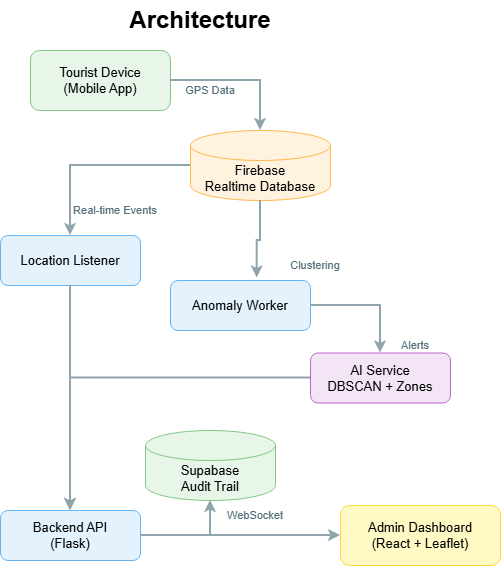

The diagram above was exported from draw.io. Its source (the exported page's mxGraphModel, read from the mxfile embedded in the PNG):
<mxGraphModel dx="1281" dy="614" grid="1" gridSize="10" guides="1" tooltips="1" connect="1" arrows="1" fold="1" page="1" pageScale="1" pageWidth="1400" pageHeight="900" math="0" shadow="0">
  <root>
    <mxCell id="0" />
    <mxCell id="1" parent="0" />
    <mxCell id="title" value="Architecture" style="text;html=1;strokeColor=none;fillColor=none;align=center;verticalAlign=middle;whiteSpace=wrap;fontSize=24;fontStyle=1" parent="1" vertex="1">
      <mxGeometry x="80" width="400" height="40" as="geometry" />
    </mxCell>
    <mxCell id="tourist-device" value="Tourist Device&#10;(Mobile App)" style="rounded=1;whiteSpace=wrap;html=1;fillColor=#E8F5E9;strokeColor=#81C784;fontSize=13;" parent="1" vertex="1">
      <mxGeometry x="110" y="50" width="140" height="60" as="geometry" />
    </mxCell>
    <mxCell id="firebase" value="Firebase&#10;Realtime Database" style="shape=cylinder3;whiteSpace=wrap;html=1;boundedLbl=1;backgroundOutline=1;size=15;fillColor=#FFF3E0;strokeColor=#FFB74D;fontSize=13;" parent="1" vertex="1">
      <mxGeometry x="270" y="130" width="140" height="70" as="geometry" />
    </mxCell>
    <mxCell id="listener" value="Location Listener" style="rounded=1;whiteSpace=wrap;html=1;fillColor=#E3F2FD;strokeColor=#64B5F6;fontSize=13;" parent="1" vertex="1">
      <mxGeometry x="80" y="235" width="140" height="50" as="geometry" />
    </mxCell>
    <mxCell id="worker" value="Anomaly Worker" style="rounded=1;whiteSpace=wrap;html=1;fillColor=#E3F2FD;strokeColor=#64B5F6;fontSize=13;" parent="1" vertex="1">
      <mxGeometry x="250" y="280" width="140" height="50" as="geometry" />
    </mxCell>
    <mxCell id="ai" value="AI Service&#10;DBSCAN + Zones" style="rounded=1;whiteSpace=wrap;html=1;fillColor=#F3E5F5;strokeColor=#BA68C8;fontSize=13;" parent="1" vertex="1">
      <mxGeometry x="390" y="352.5" width="140" height="50" as="geometry" />
    </mxCell>
    <mxCell id="backend" value="Backend API&#10;(Flask)" style="rounded=1;whiteSpace=wrap;html=1;fillColor=#E3F2FD;strokeColor=#64B5F6;fontSize=13;" parent="1" vertex="1">
      <mxGeometry x="80" y="510" width="140" height="50" as="geometry" />
    </mxCell>
    <mxCell id="supabase" value="Supabase&#10;Audit Trail" style="shape=cylinder3;whiteSpace=wrap;html=1;boundedLbl=1;backgroundOutline=1;size=15;fillColor=#E8F5E9;strokeColor=#81C784;fontSize=13;" parent="1" vertex="1">
      <mxGeometry x="225" y="430" width="130" height="70" as="geometry" />
    </mxCell>
    <mxCell id="dashboard" value="Admin Dashboard&#10;(React + Leaflet)" style="rounded=1;whiteSpace=wrap;html=1;fillColor=#FFF9C4;strokeColor=#FDD835;fontSize=13;" parent="1" vertex="1">
      <mxGeometry x="420" y="505" width="160" height="60" as="geometry" />
    </mxCell>
    <mxCell id="arrow1" style="edgeStyle=orthogonalEdgeStyle;rounded=0;orthogonalLoop=1;jettySize=auto;html=1;strokeWidth=2;strokeColor=#90A4AE;" parent="1" source="tourist-device" target="firebase" edge="1">
      <mxGeometry relative="1" as="geometry" />
    </mxCell>
    <mxCell id="arrow2" style="edgeStyle=orthogonalEdgeStyle;rounded=0;orthogonalLoop=1;jettySize=auto;html=1;strokeWidth=2;strokeColor=#90A4AE;" parent="1" source="firebase" target="listener" edge="1">
      <mxGeometry relative="1" as="geometry" />
    </mxCell>
    <mxCell id="arrow3" style="edgeStyle=orthogonalEdgeStyle;rounded=0;orthogonalLoop=1;jettySize=auto;html=1;strokeWidth=2;strokeColor=#90A4AE;entryX=0.619;entryY=-0.052;entryDx=0;entryDy=0;entryPerimeter=0;" parent="1" source="firebase" target="worker" edge="1">
      <mxGeometry relative="1" as="geometry" />
    </mxCell>
    <mxCell id="arrow4" style="edgeStyle=orthogonalEdgeStyle;rounded=0;orthogonalLoop=1;jettySize=auto;html=1;strokeWidth=2;strokeColor=#90A4AE;exitX=1;exitY=0.5;exitDx=0;exitDy=0;" parent="1" source="worker" target="ai" edge="1">
      <mxGeometry relative="1" as="geometry" />
    </mxCell>
    <mxCell id="arrow5" style="edgeStyle=orthogonalEdgeStyle;rounded=0;orthogonalLoop=1;jettySize=auto;html=1;strokeWidth=2;strokeColor=#90A4AE;" parent="1" source="listener" target="backend" edge="1">
      <mxGeometry relative="1" as="geometry" />
    </mxCell>
    <mxCell id="arrow6" style="edgeStyle=orthogonalEdgeStyle;rounded=0;orthogonalLoop=1;jettySize=auto;html=1;strokeWidth=2;strokeColor=#90A4AE;" parent="1" source="ai" target="backend" edge="1">
      <mxGeometry relative="1" as="geometry" />
    </mxCell>
    <mxCell id="arrow7" style="edgeStyle=orthogonalEdgeStyle;rounded=0;orthogonalLoop=1;jettySize=auto;html=1;strokeWidth=2;strokeColor=#90A4AE;" parent="1" source="backend" target="supabase" edge="1">
      <mxGeometry relative="1" as="geometry" />
    </mxCell>
    <mxCell id="arrow8" style="edgeStyle=orthogonalEdgeStyle;rounded=0;orthogonalLoop=1;jettySize=auto;html=1;strokeWidth=2;strokeColor=#90A4AE;" parent="1" source="backend" target="dashboard" edge="1">
      <mxGeometry relative="1" as="geometry" />
    </mxCell>
    <mxCell id="label1" value="GPS Data" style="text;html=1;strokeColor=none;fillColor=none;align=center;verticalAlign=middle;whiteSpace=wrap;fontSize=11;fontColor=#546E7A;" parent="1" vertex="1">
      <mxGeometry x="260" y="80" width="60" height="20" as="geometry" />
    </mxCell>
    <mxCell id="label2" value="Real-time Events" style="text;html=1;strokeColor=none;fillColor=none;align=center;verticalAlign=middle;whiteSpace=wrap;fontSize=11;fontColor=#546E7A;" parent="1" vertex="1">
      <mxGeometry x="150" y="200" width="90" height="20" as="geometry" />
    </mxCell>
    <mxCell id="label3" value="Clustering" style="text;html=1;strokeColor=none;fillColor=none;align=center;verticalAlign=middle;whiteSpace=wrap;fontSize=11;fontColor=#546E7A;" parent="1" vertex="1">
      <mxGeometry x="360" y="255" width="70" height="20" as="geometry" />
    </mxCell>
    <mxCell id="label4" value="Alerts" style="text;html=1;strokeColor=none;fillColor=none;align=center;verticalAlign=middle;whiteSpace=wrap;fontSize=11;fontColor=#546E7A;" parent="1" vertex="1">
      <mxGeometry x="470" y="335" width="50" height="20" as="geometry" />
    </mxCell>
    <mxCell id="label5" value="WebSocket" style="text;html=1;strokeColor=none;fillColor=none;align=center;verticalAlign=middle;whiteSpace=wrap;fontSize=11;fontColor=#546E7A;" parent="1" vertex="1">
      <mxGeometry x="300" y="505" width="70" height="20" as="geometry" />
    </mxCell>
  </root>
</mxGraphModel>